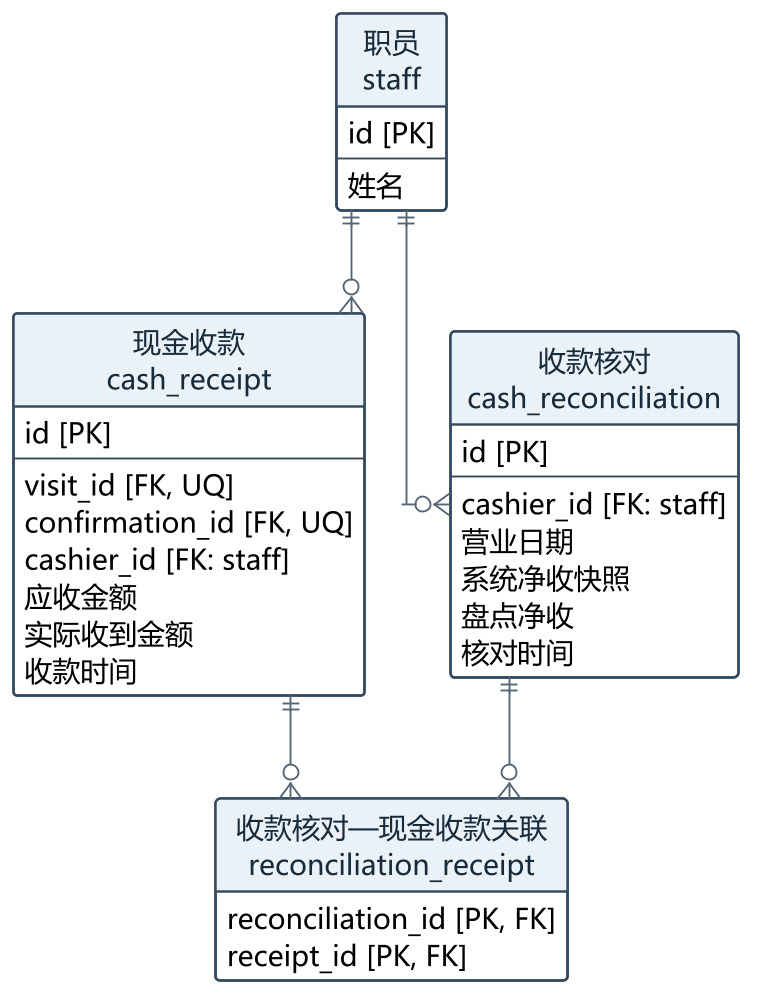

The diagram above was rendered by PlantUML. Its source (embedded in the PNG):
@startuml
skinparam backgroundColor white
skinparam shadowing false
skinparam defaultFontName Microsoft YaHei
skinparam defaultFontSize 15
skinparam dpi 180
skinparam linetype ortho
skinparam nodesep 45
skinparam ranksep 55
skinparam ArrowColor #526575
skinparam classAttributeIconSize 0
skinparam class {
 BackgroundColor #FFFFFF
 BorderColor #34495E
 BorderThickness 1.3
 HeaderBackgroundColor #EAF1F7
 FontColor #172B3A
}
hide circle
hide methods
top to bottom direction
entity "现金收款\ncash_receipt" as cash_receipt {
 id [PK]
 --
 visit_id [FK, UQ]
 confirmation_id [FK, UQ]
 cashier_id [FK: staff]
 应收金额
 实际收到金额
 收款时间
}
entity "收款核对\ncash_reconciliation" as cash_reconciliation {
 id [PK]
 --
 cashier_id [FK: staff]
 营业日期
 系统净收快照
 盘点净收
 核对时间
}
entity "收款核对—现金收款关联\nreconciliation_receipt" as reconciliation_receipt {
 reconciliation_id [PK, FK]
 receipt_id [PK, FK]
}
entity "职员\nstaff" as staff {
 id [PK]
 --
 姓名
}
staff ||--o{ cash_reconciliation
cash_reconciliation ||--o{ reconciliation_receipt
cash_receipt ||--o{ reconciliation_receipt
staff ||--o{ cash_receipt
@enduml